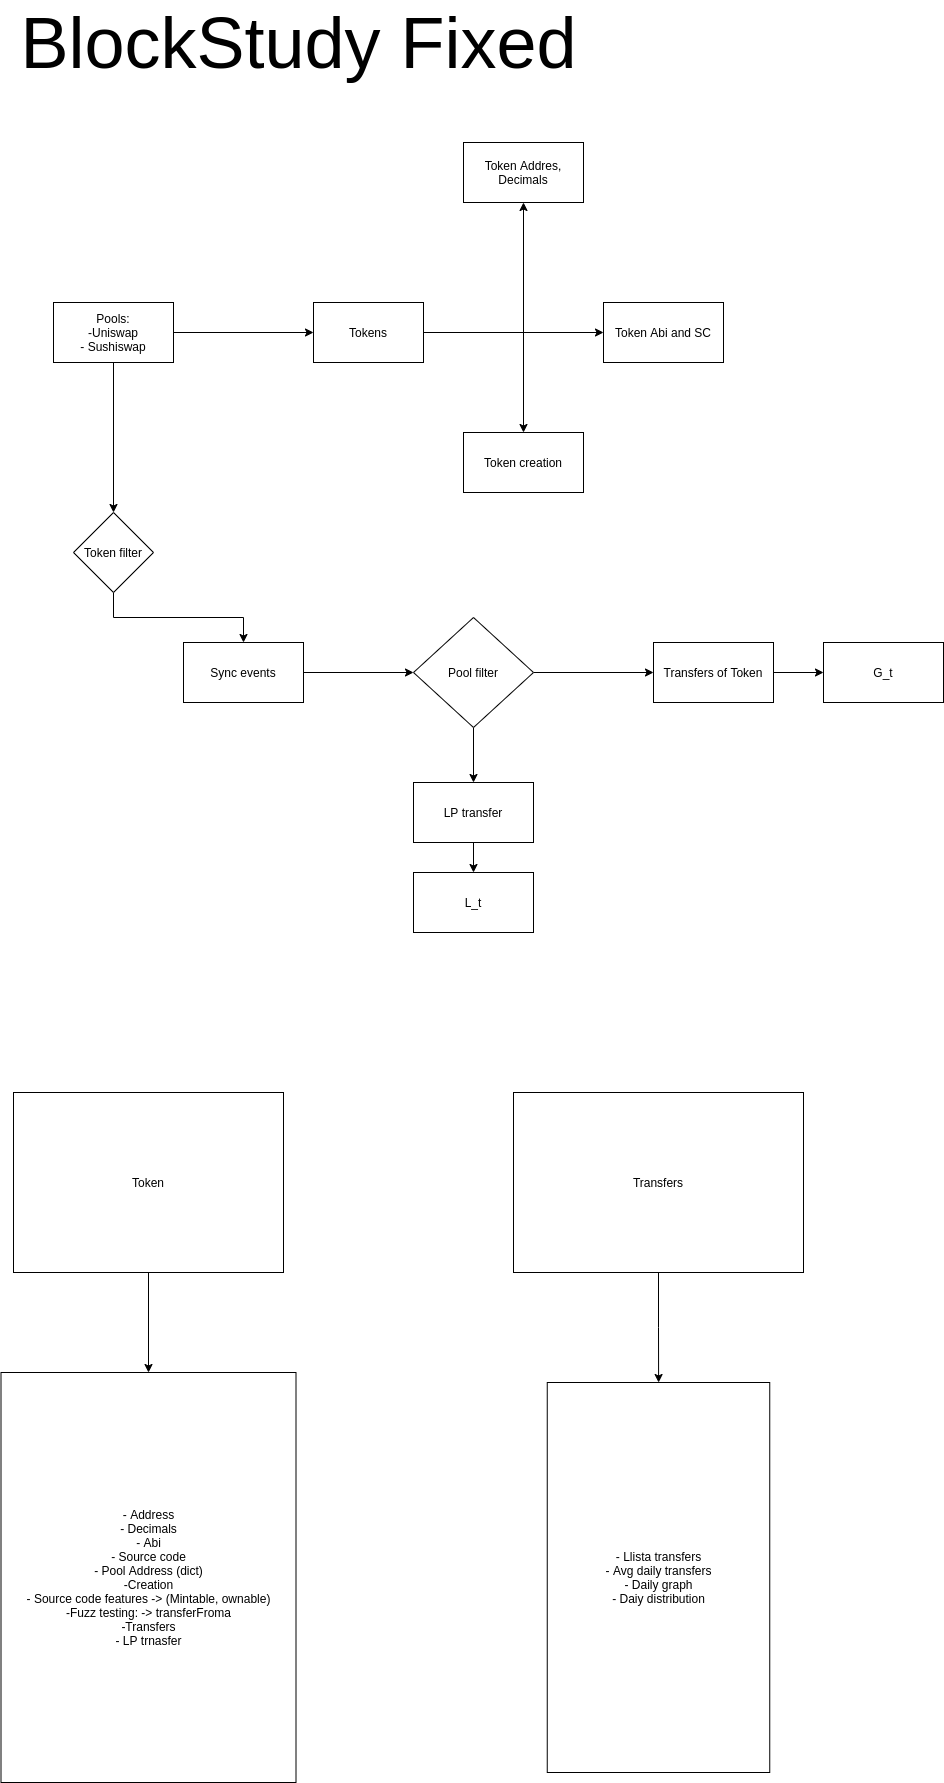

The diagram above was exported from draw.io. Its source (the exported page's mxGraphModel, read from the mxfile embedded in the PNG):
<mxGraphModel dx="1973" dy="1091" grid="1" gridSize="10" guides="1" tooltips="1" connect="1" arrows="1" fold="1" page="1" pageScale="1" pageWidth="1100" pageHeight="1700" math="0" shadow="0">
  <root>
    <mxCell id="0" />
    <mxCell id="1" parent="0" />
    <mxCell id="4iP024mreNXCaUN8CXW_-2" style="edgeStyle=orthogonalEdgeStyle;rounded=0;orthogonalLoop=1;jettySize=auto;html=1;exitX=1;exitY=0.5;exitDx=0;exitDy=0;" edge="1" parent="1" source="4iP024mreNXCaUN8CXW_-1" target="4iP024mreNXCaUN8CXW_-3">
      <mxGeometry relative="1" as="geometry">
        <mxPoint x="440" y="360" as="targetPoint" />
      </mxGeometry>
    </mxCell>
    <mxCell id="4iP024mreNXCaUN8CXW_-10" style="edgeStyle=orthogonalEdgeStyle;rounded=0;orthogonalLoop=1;jettySize=auto;html=1;" edge="1" parent="1" source="4iP024mreNXCaUN8CXW_-1">
      <mxGeometry relative="1" as="geometry">
        <mxPoint x="230" y="540" as="targetPoint" />
      </mxGeometry>
    </mxCell>
    <mxCell id="4iP024mreNXCaUN8CXW_-1" value="Pools:&lt;br&gt;-Uniswap&lt;br&gt;- Sushiswap" style="rounded=0;whiteSpace=wrap;html=1;" vertex="1" parent="1">
      <mxGeometry x="170" y="330" width="120" height="60" as="geometry" />
    </mxCell>
    <mxCell id="4iP024mreNXCaUN8CXW_-4" style="edgeStyle=orthogonalEdgeStyle;rounded=0;orthogonalLoop=1;jettySize=auto;html=1;" edge="1" parent="1" source="4iP024mreNXCaUN8CXW_-3" target="4iP024mreNXCaUN8CXW_-5">
      <mxGeometry relative="1" as="geometry">
        <mxPoint x="640" y="200" as="targetPoint" />
      </mxGeometry>
    </mxCell>
    <mxCell id="4iP024mreNXCaUN8CXW_-6" style="edgeStyle=orthogonalEdgeStyle;rounded=0;orthogonalLoop=1;jettySize=auto;html=1;" edge="1" parent="1" source="4iP024mreNXCaUN8CXW_-3" target="4iP024mreNXCaUN8CXW_-7">
      <mxGeometry relative="1" as="geometry">
        <mxPoint x="690" y="360" as="targetPoint" />
      </mxGeometry>
    </mxCell>
    <mxCell id="4iP024mreNXCaUN8CXW_-8" style="edgeStyle=orthogonalEdgeStyle;rounded=0;orthogonalLoop=1;jettySize=auto;html=1;" edge="1" parent="1" source="4iP024mreNXCaUN8CXW_-3" target="4iP024mreNXCaUN8CXW_-9">
      <mxGeometry relative="1" as="geometry">
        <mxPoint x="640" y="490" as="targetPoint" />
      </mxGeometry>
    </mxCell>
    <mxCell id="4iP024mreNXCaUN8CXW_-3" value="Tokens" style="rounded=0;whiteSpace=wrap;html=1;" vertex="1" parent="1">
      <mxGeometry x="430" y="330" width="110" height="60" as="geometry" />
    </mxCell>
    <mxCell id="4iP024mreNXCaUN8CXW_-5" value="Token Addres,&lt;br&gt;Decimals" style="rounded=0;whiteSpace=wrap;html=1;" vertex="1" parent="1">
      <mxGeometry x="580" y="170" width="120" height="60" as="geometry" />
    </mxCell>
    <mxCell id="4iP024mreNXCaUN8CXW_-7" value="Token Abi and SC" style="rounded=0;whiteSpace=wrap;html=1;" vertex="1" parent="1">
      <mxGeometry x="720" y="330" width="120" height="60" as="geometry" />
    </mxCell>
    <mxCell id="4iP024mreNXCaUN8CXW_-9" value="Token creation" style="rounded=0;whiteSpace=wrap;html=1;" vertex="1" parent="1">
      <mxGeometry x="580" y="460" width="120" height="60" as="geometry" />
    </mxCell>
    <mxCell id="4iP024mreNXCaUN8CXW_-13" style="edgeStyle=orthogonalEdgeStyle;rounded=0;orthogonalLoop=1;jettySize=auto;html=1;exitX=0.5;exitY=1;exitDx=0;exitDy=0;" edge="1" parent="1" source="4iP024mreNXCaUN8CXW_-11" target="4iP024mreNXCaUN8CXW_-14">
      <mxGeometry relative="1" as="geometry">
        <mxPoint x="360" y="700" as="targetPoint" />
      </mxGeometry>
    </mxCell>
    <mxCell id="4iP024mreNXCaUN8CXW_-11" value="Token filter" style="rhombus;whiteSpace=wrap;html=1;" vertex="1" parent="1">
      <mxGeometry x="190" y="540" width="80" height="80" as="geometry" />
    </mxCell>
    <mxCell id="4iP024mreNXCaUN8CXW_-15" style="edgeStyle=orthogonalEdgeStyle;rounded=0;orthogonalLoop=1;jettySize=auto;html=1;" edge="1" parent="1" source="4iP024mreNXCaUN8CXW_-14" target="4iP024mreNXCaUN8CXW_-16">
      <mxGeometry relative="1" as="geometry">
        <mxPoint x="510" y="700" as="targetPoint" />
      </mxGeometry>
    </mxCell>
    <mxCell id="4iP024mreNXCaUN8CXW_-14" value="Sync events" style="rounded=0;whiteSpace=wrap;html=1;" vertex="1" parent="1">
      <mxGeometry x="300" y="670" width="120" height="60" as="geometry" />
    </mxCell>
    <mxCell id="4iP024mreNXCaUN8CXW_-17" style="edgeStyle=orthogonalEdgeStyle;rounded=0;orthogonalLoop=1;jettySize=auto;html=1;" edge="1" parent="1" source="4iP024mreNXCaUN8CXW_-16" target="4iP024mreNXCaUN8CXW_-18">
      <mxGeometry relative="1" as="geometry">
        <mxPoint x="800" y="700" as="targetPoint" />
      </mxGeometry>
    </mxCell>
    <mxCell id="4iP024mreNXCaUN8CXW_-19" style="edgeStyle=orthogonalEdgeStyle;rounded=0;orthogonalLoop=1;jettySize=auto;html=1;" edge="1" parent="1" source="4iP024mreNXCaUN8CXW_-16" target="4iP024mreNXCaUN8CXW_-20">
      <mxGeometry relative="1" as="geometry">
        <mxPoint x="590" y="840" as="targetPoint" />
      </mxGeometry>
    </mxCell>
    <mxCell id="4iP024mreNXCaUN8CXW_-16" value="Pool filter" style="rhombus;whiteSpace=wrap;html=1;" vertex="1" parent="1">
      <mxGeometry x="530" y="645" width="120" height="110" as="geometry" />
    </mxCell>
    <mxCell id="4iP024mreNXCaUN8CXW_-21" style="edgeStyle=orthogonalEdgeStyle;rounded=0;orthogonalLoop=1;jettySize=auto;html=1;" edge="1" parent="1" source="4iP024mreNXCaUN8CXW_-18" target="4iP024mreNXCaUN8CXW_-22">
      <mxGeometry relative="1" as="geometry">
        <mxPoint x="960" y="710" as="targetPoint" />
      </mxGeometry>
    </mxCell>
    <mxCell id="4iP024mreNXCaUN8CXW_-18" value="Transfers of Token" style="rounded=0;whiteSpace=wrap;html=1;" vertex="1" parent="1">
      <mxGeometry x="770" y="670" width="120" height="60" as="geometry" />
    </mxCell>
    <mxCell id="4iP024mreNXCaUN8CXW_-23" style="edgeStyle=orthogonalEdgeStyle;rounded=0;orthogonalLoop=1;jettySize=auto;html=1;exitX=0.5;exitY=1;exitDx=0;exitDy=0;" edge="1" parent="1" source="4iP024mreNXCaUN8CXW_-20" target="4iP024mreNXCaUN8CXW_-24">
      <mxGeometry relative="1" as="geometry">
        <mxPoint x="600" y="900" as="targetPoint" />
      </mxGeometry>
    </mxCell>
    <mxCell id="4iP024mreNXCaUN8CXW_-20" value="LP transfer" style="rounded=0;whiteSpace=wrap;html=1;" vertex="1" parent="1">
      <mxGeometry x="530" y="810" width="120" height="60" as="geometry" />
    </mxCell>
    <mxCell id="4iP024mreNXCaUN8CXW_-22" value="G_t" style="rounded=0;whiteSpace=wrap;html=1;" vertex="1" parent="1">
      <mxGeometry x="940" y="670" width="120" height="60" as="geometry" />
    </mxCell>
    <mxCell id="4iP024mreNXCaUN8CXW_-24" value="L_t" style="rounded=0;whiteSpace=wrap;html=1;" vertex="1" parent="1">
      <mxGeometry x="530" y="900" width="120" height="60" as="geometry" />
    </mxCell>
    <mxCell id="4iP024mreNXCaUN8CXW_-27" style="edgeStyle=orthogonalEdgeStyle;rounded=0;orthogonalLoop=1;jettySize=auto;html=1;" edge="1" parent="1" source="4iP024mreNXCaUN8CXW_-26" target="4iP024mreNXCaUN8CXW_-28">
      <mxGeometry relative="1" as="geometry">
        <mxPoint x="265" y="1420" as="targetPoint" />
      </mxGeometry>
    </mxCell>
    <mxCell id="4iP024mreNXCaUN8CXW_-26" value="Token" style="rounded=0;whiteSpace=wrap;html=1;" vertex="1" parent="1">
      <mxGeometry x="130" y="1120" width="270" height="180" as="geometry" />
    </mxCell>
    <mxCell id="4iP024mreNXCaUN8CXW_-28" value="- Address&lt;br&gt;- Decimals&lt;br&gt;- Abi&lt;br&gt;- Source code&lt;br&gt;- Pool Address (dict)&lt;br&gt;-Creation&lt;br&gt;- Source code features -&amp;gt; (Mintable, ownable)&lt;br&gt;-Fuzz testing: -&amp;gt; transferFroma&lt;br&gt;-Transfers&lt;br&gt;- LP trnasfer" style="rounded=0;whiteSpace=wrap;html=1;" vertex="1" parent="1">
      <mxGeometry x="117.5" y="1400" width="295" height="410" as="geometry" />
    </mxCell>
    <mxCell id="4iP024mreNXCaUN8CXW_-30" style="edgeStyle=orthogonalEdgeStyle;rounded=0;orthogonalLoop=1;jettySize=auto;html=1;" edge="1" parent="1" source="4iP024mreNXCaUN8CXW_-29" target="4iP024mreNXCaUN8CXW_-31">
      <mxGeometry relative="1" as="geometry">
        <mxPoint x="775" y="1470" as="targetPoint" />
      </mxGeometry>
    </mxCell>
    <mxCell id="4iP024mreNXCaUN8CXW_-29" value="Transfers" style="rounded=0;whiteSpace=wrap;html=1;" vertex="1" parent="1">
      <mxGeometry x="630" y="1120" width="290" height="180" as="geometry" />
    </mxCell>
    <mxCell id="4iP024mreNXCaUN8CXW_-31" value="- Llista transfers&lt;br&gt;- Avg daily transfers&lt;br&gt;- Daily graph&lt;br&gt;- Daiy distribution" style="rounded=0;whiteSpace=wrap;html=1;" vertex="1" parent="1">
      <mxGeometry x="663.75" y="1410" width="222.5" height="390" as="geometry" />
    </mxCell>
    <mxCell id="4iP024mreNXCaUN8CXW_-32" value="&lt;font style=&quot;font-size: 72px&quot;&gt;BlockStudy Fixed&lt;/font&gt;" style="text;html=1;align=center;verticalAlign=middle;resizable=0;points=[];autosize=1;strokeColor=none;" vertex="1" parent="1">
      <mxGeometry x="130" y="50" width="570" height="40" as="geometry" />
    </mxCell>
  </root>
</mxGraphModel>